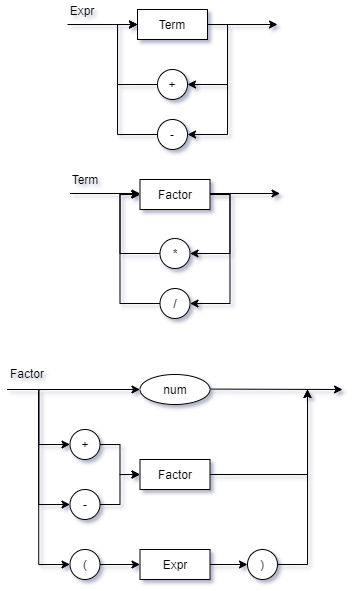

The diagram above was exported from draw.io. Its source (the exported page's mxGraphModel, read from the mxfile embedded in the PNG):
<mxGraphModel dx="339" dy="372" grid="1" gridSize="10" guides="1" tooltips="1" connect="1" arrows="1" fold="1" page="1" pageScale="1" pageWidth="827" pageHeight="1169" math="0" shadow="0">
  <root>
    <mxCell id="0" />
    <mxCell id="1" parent="0" />
    <mxCell id="_ZCr8IWkV1XXXCdFawmm-5" style="edgeStyle=orthogonalEdgeStyle;rounded=0;orthogonalLoop=1;jettySize=auto;html=1;exitX=1;exitY=0.5;exitDx=0;exitDy=0;entryX=1;entryY=0.5;entryDx=0;entryDy=0;" parent="1" source="_ZCr8IWkV1XXXCdFawmm-1" target="_ZCr8IWkV1XXXCdFawmm-2" edge="1">
      <mxGeometry relative="1" as="geometry" />
    </mxCell>
    <mxCell id="_ZCr8IWkV1XXXCdFawmm-6" style="edgeStyle=orthogonalEdgeStyle;rounded=0;orthogonalLoop=1;jettySize=auto;html=1;exitX=1;exitY=0.5;exitDx=0;exitDy=0;entryX=1;entryY=0.5;entryDx=0;entryDy=0;" parent="1" source="_ZCr8IWkV1XXXCdFawmm-1" target="_ZCr8IWkV1XXXCdFawmm-4" edge="1">
      <mxGeometry relative="1" as="geometry" />
    </mxCell>
    <mxCell id="_ZCr8IWkV1XXXCdFawmm-1" value="Term" style="rounded=0;whiteSpace=wrap;html=1;" parent="1" vertex="1">
      <mxGeometry x="440" y="560" width="70" height="30" as="geometry" />
    </mxCell>
    <mxCell id="_ZCr8IWkV1XXXCdFawmm-7" style="edgeStyle=orthogonalEdgeStyle;rounded=0;orthogonalLoop=1;jettySize=auto;html=1;exitX=0;exitY=0.5;exitDx=0;exitDy=0;entryX=0;entryY=0.5;entryDx=0;entryDy=0;" parent="1" source="_ZCr8IWkV1XXXCdFawmm-2" target="_ZCr8IWkV1XXXCdFawmm-1" edge="1">
      <mxGeometry relative="1" as="geometry" />
    </mxCell>
    <mxCell id="_ZCr8IWkV1XXXCdFawmm-2" value="+" style="ellipse;whiteSpace=wrap;html=1;" parent="1" vertex="1">
      <mxGeometry x="460" y="620" width="30" height="30" as="geometry" />
    </mxCell>
    <mxCell id="_ZCr8IWkV1XXXCdFawmm-8" style="edgeStyle=orthogonalEdgeStyle;rounded=0;orthogonalLoop=1;jettySize=auto;html=1;exitX=0;exitY=0.5;exitDx=0;exitDy=0;entryX=0;entryY=0.5;entryDx=0;entryDy=0;" parent="1" source="_ZCr8IWkV1XXXCdFawmm-4" target="_ZCr8IWkV1XXXCdFawmm-1" edge="1">
      <mxGeometry relative="1" as="geometry" />
    </mxCell>
    <mxCell id="_ZCr8IWkV1XXXCdFawmm-4" value="-" style="ellipse;whiteSpace=wrap;html=1;" parent="1" vertex="1">
      <mxGeometry x="460" y="670" width="30" height="30" as="geometry" />
    </mxCell>
    <mxCell id="_ZCr8IWkV1XXXCdFawmm-9" value="" style="endArrow=classic;html=1;entryX=0;entryY=0.5;entryDx=0;entryDy=0;" parent="1" target="_ZCr8IWkV1XXXCdFawmm-1" edge="1">
      <mxGeometry width="50" height="50" relative="1" as="geometry">
        <mxPoint x="370" y="575" as="sourcePoint" />
        <mxPoint x="480" y="560" as="targetPoint" />
      </mxGeometry>
    </mxCell>
    <mxCell id="_ZCr8IWkV1XXXCdFawmm-10" value="" style="endArrow=classic;html=1;exitX=1;exitY=0.5;exitDx=0;exitDy=0;" parent="1" source="_ZCr8IWkV1XXXCdFawmm-1" edge="1">
      <mxGeometry width="50" height="50" relative="1" as="geometry">
        <mxPoint x="490" y="640" as="sourcePoint" />
        <mxPoint x="580" y="575" as="targetPoint" />
      </mxGeometry>
    </mxCell>
    <mxCell id="_ZCr8IWkV1XXXCdFawmm-11" value="Expr" style="text;html=1;strokeColor=none;fillColor=none;align=center;verticalAlign=middle;whiteSpace=wrap;rounded=0;" parent="1" vertex="1">
      <mxGeometry x="365" y="551" width="40" height="20" as="geometry" />
    </mxCell>
    <mxCell id="YGFnkGQXzYDQDhrKATSU-5" style="edgeStyle=orthogonalEdgeStyle;rounded=0;orthogonalLoop=1;jettySize=auto;html=1;exitX=0;exitY=0.5;exitDx=0;exitDy=0;entryX=0;entryY=0.5;entryDx=0;entryDy=0;" edge="1" parent="1" source="_ZCr8IWkV1XXXCdFawmm-16" target="YGFnkGQXzYDQDhrKATSU-1">
      <mxGeometry relative="1" as="geometry" />
    </mxCell>
    <mxCell id="_ZCr8IWkV1XXXCdFawmm-16" value="*" style="ellipse;whiteSpace=wrap;html=1;" parent="1" vertex="1">
      <mxGeometry x="462.5" y="789" width="30" height="30" as="geometry" />
    </mxCell>
    <mxCell id="YGFnkGQXzYDQDhrKATSU-4" style="edgeStyle=orthogonalEdgeStyle;rounded=0;orthogonalLoop=1;jettySize=auto;html=1;exitX=0;exitY=0.5;exitDx=0;exitDy=0;entryX=0;entryY=0.5;entryDx=0;entryDy=0;" edge="1" parent="1" source="_ZCr8IWkV1XXXCdFawmm-18" target="YGFnkGQXzYDQDhrKATSU-1">
      <mxGeometry relative="1" as="geometry" />
    </mxCell>
    <mxCell id="_ZCr8IWkV1XXXCdFawmm-18" value="/" style="ellipse;whiteSpace=wrap;html=1;" parent="1" vertex="1">
      <mxGeometry x="462.5" y="839" width="30" height="30" as="geometry" />
    </mxCell>
    <mxCell id="_ZCr8IWkV1XXXCdFawmm-19" value="" style="endArrow=classic;html=1;entryX=0;entryY=0.5;entryDx=0;entryDy=0;" parent="1" edge="1">
      <mxGeometry width="50" height="50" relative="1" as="geometry">
        <mxPoint x="372.5" y="744" as="sourcePoint" />
        <mxPoint x="442.5" y="744" as="targetPoint" />
      </mxGeometry>
    </mxCell>
    <mxCell id="_ZCr8IWkV1XXXCdFawmm-20" value="" style="endArrow=classic;html=1;exitX=1;exitY=0.5;exitDx=0;exitDy=0;" parent="1" edge="1">
      <mxGeometry width="50" height="50" relative="1" as="geometry">
        <mxPoint x="512.5" y="744" as="sourcePoint" />
        <mxPoint x="582.5" y="744" as="targetPoint" />
      </mxGeometry>
    </mxCell>
    <mxCell id="_ZCr8IWkV1XXXCdFawmm-21" value="Term" style="text;html=1;strokeColor=none;fillColor=none;align=center;verticalAlign=middle;whiteSpace=wrap;rounded=0;" parent="1" vertex="1">
      <mxGeometry x="367.5" y="720" width="40" height="20" as="geometry" />
    </mxCell>
    <mxCell id="YGFnkGQXzYDQDhrKATSU-2" style="edgeStyle=orthogonalEdgeStyle;rounded=0;orthogonalLoop=1;jettySize=auto;html=1;exitX=1;exitY=0.5;exitDx=0;exitDy=0;entryX=1;entryY=0.5;entryDx=0;entryDy=0;" edge="1" parent="1" source="YGFnkGQXzYDQDhrKATSU-1" target="_ZCr8IWkV1XXXCdFawmm-16">
      <mxGeometry relative="1" as="geometry" />
    </mxCell>
    <mxCell id="YGFnkGQXzYDQDhrKATSU-3" style="edgeStyle=orthogonalEdgeStyle;rounded=0;orthogonalLoop=1;jettySize=auto;html=1;exitX=1;exitY=0.5;exitDx=0;exitDy=0;entryX=1;entryY=0.5;entryDx=0;entryDy=0;" edge="1" parent="1" source="YGFnkGQXzYDQDhrKATSU-1" target="_ZCr8IWkV1XXXCdFawmm-18">
      <mxGeometry relative="1" as="geometry" />
    </mxCell>
    <mxCell id="YGFnkGQXzYDQDhrKATSU-1" value="Factor" style="rounded=0;whiteSpace=wrap;html=1;" vertex="1" parent="1">
      <mxGeometry x="442.5" y="730" width="70" height="30" as="geometry" />
    </mxCell>
    <mxCell id="YGFnkGQXzYDQDhrKATSU-7" value="num" style="ellipse;whiteSpace=wrap;html=1;" vertex="1" parent="1">
      <mxGeometry x="442.5" y="925" width="70" height="30" as="geometry" />
    </mxCell>
    <mxCell id="YGFnkGQXzYDQDhrKATSU-25" style="edgeStyle=orthogonalEdgeStyle;rounded=0;orthogonalLoop=1;jettySize=auto;html=1;exitX=1;exitY=0.5;exitDx=0;exitDy=0;" edge="1" parent="1" source="YGFnkGQXzYDQDhrKATSU-8">
      <mxGeometry relative="1" as="geometry">
        <mxPoint x="610" y="940" as="targetPoint" />
        <Array as="points">
          <mxPoint x="610" y="1025" />
          <mxPoint x="610" y="940" />
        </Array>
      </mxGeometry>
    </mxCell>
    <mxCell id="YGFnkGQXzYDQDhrKATSU-8" value="Factor" style="rounded=0;whiteSpace=wrap;html=1;" vertex="1" parent="1">
      <mxGeometry x="442.5" y="1010" width="70" height="30" as="geometry" />
    </mxCell>
    <mxCell id="YGFnkGQXzYDQDhrKATSU-23" style="edgeStyle=orthogonalEdgeStyle;rounded=0;orthogonalLoop=1;jettySize=auto;html=1;exitX=1;exitY=0.5;exitDx=0;exitDy=0;entryX=0;entryY=0.5;entryDx=0;entryDy=0;" edge="1" parent="1" source="YGFnkGQXzYDQDhrKATSU-9" target="YGFnkGQXzYDQDhrKATSU-22">
      <mxGeometry relative="1" as="geometry" />
    </mxCell>
    <mxCell id="YGFnkGQXzYDQDhrKATSU-9" value="Expr" style="rounded=0;whiteSpace=wrap;html=1;" vertex="1" parent="1">
      <mxGeometry x="442.5" y="1100" width="70" height="30" as="geometry" />
    </mxCell>
    <mxCell id="YGFnkGQXzYDQDhrKATSU-14" style="edgeStyle=orthogonalEdgeStyle;rounded=0;orthogonalLoop=1;jettySize=auto;html=1;exitX=1;exitY=0.5;exitDx=0;exitDy=0;entryX=0;entryY=0.5;entryDx=0;entryDy=0;" edge="1" parent="1" source="YGFnkGQXzYDQDhrKATSU-12" target="YGFnkGQXzYDQDhrKATSU-8">
      <mxGeometry relative="1" as="geometry" />
    </mxCell>
    <mxCell id="YGFnkGQXzYDQDhrKATSU-12" value="+" style="ellipse;whiteSpace=wrap;html=1;" vertex="1" parent="1">
      <mxGeometry x="372.5" y="980" width="30" height="30" as="geometry" />
    </mxCell>
    <mxCell id="YGFnkGQXzYDQDhrKATSU-15" style="edgeStyle=orthogonalEdgeStyle;rounded=0;orthogonalLoop=1;jettySize=auto;html=1;exitX=1;exitY=0.5;exitDx=0;exitDy=0;entryX=0;entryY=0.5;entryDx=0;entryDy=0;" edge="1" parent="1" source="YGFnkGQXzYDQDhrKATSU-13" target="YGFnkGQXzYDQDhrKATSU-8">
      <mxGeometry relative="1" as="geometry" />
    </mxCell>
    <mxCell id="YGFnkGQXzYDQDhrKATSU-13" value="-" style="ellipse;whiteSpace=wrap;html=1;" vertex="1" parent="1">
      <mxGeometry x="372.5" y="1040" width="30" height="30" as="geometry" />
    </mxCell>
    <mxCell id="YGFnkGQXzYDQDhrKATSU-16" value="" style="endArrow=classic;html=1;entryX=0;entryY=0.5;entryDx=0;entryDy=0;exitX=1;exitY=0.5;exitDx=0;exitDy=0;" edge="1" parent="1" target="YGFnkGQXzYDQDhrKATSU-7">
      <mxGeometry width="50" height="50" relative="1" as="geometry">
        <mxPoint x="310" y="940" as="sourcePoint" />
        <mxPoint x="500" y="915" as="targetPoint" />
      </mxGeometry>
    </mxCell>
    <mxCell id="YGFnkGQXzYDQDhrKATSU-21" style="edgeStyle=orthogonalEdgeStyle;rounded=0;orthogonalLoop=1;jettySize=auto;html=1;exitX=1;exitY=0.5;exitDx=0;exitDy=0;entryX=0;entryY=0.5;entryDx=0;entryDy=0;" edge="1" parent="1" source="YGFnkGQXzYDQDhrKATSU-18" target="YGFnkGQXzYDQDhrKATSU-9">
      <mxGeometry relative="1" as="geometry" />
    </mxCell>
    <mxCell id="YGFnkGQXzYDQDhrKATSU-18" value="(" style="ellipse;whiteSpace=wrap;html=1;" vertex="1" parent="1">
      <mxGeometry x="372.5" y="1100" width="30" height="30" as="geometry" />
    </mxCell>
    <mxCell id="YGFnkGQXzYDQDhrKATSU-26" style="edgeStyle=orthogonalEdgeStyle;rounded=0;orthogonalLoop=1;jettySize=auto;html=1;exitX=1;exitY=0.5;exitDx=0;exitDy=0;" edge="1" parent="1" source="YGFnkGQXzYDQDhrKATSU-22">
      <mxGeometry relative="1" as="geometry">
        <mxPoint x="610" y="940" as="targetPoint" />
      </mxGeometry>
    </mxCell>
    <mxCell id="YGFnkGQXzYDQDhrKATSU-22" value=")" style="ellipse;whiteSpace=wrap;html=1;" vertex="1" parent="1">
      <mxGeometry x="550" y="1100" width="30" height="30" as="geometry" />
    </mxCell>
    <mxCell id="YGFnkGQXzYDQDhrKATSU-24" value="" style="endArrow=classic;html=1;" edge="1" parent="1">
      <mxGeometry width="50" height="50" relative="1" as="geometry">
        <mxPoint x="512.5" y="939.58" as="sourcePoint" />
        <mxPoint x="645" y="940" as="targetPoint" />
      </mxGeometry>
    </mxCell>
    <mxCell id="YGFnkGQXzYDQDhrKATSU-28" style="edgeStyle=orthogonalEdgeStyle;rounded=0;orthogonalLoop=1;jettySize=auto;html=1;exitX=1;exitY=0.5;exitDx=0;exitDy=0;entryX=0;entryY=0.5;entryDx=0;entryDy=0;" edge="1" parent="1" target="YGFnkGQXzYDQDhrKATSU-12">
      <mxGeometry relative="1" as="geometry">
        <mxPoint x="310" y="940" as="sourcePoint" />
      </mxGeometry>
    </mxCell>
    <mxCell id="YGFnkGQXzYDQDhrKATSU-29" style="edgeStyle=orthogonalEdgeStyle;rounded=0;orthogonalLoop=1;jettySize=auto;html=1;exitX=1;exitY=0.5;exitDx=0;exitDy=0;entryX=0;entryY=0.5;entryDx=0;entryDy=0;" edge="1" parent="1" target="YGFnkGQXzYDQDhrKATSU-13">
      <mxGeometry relative="1" as="geometry">
        <mxPoint x="310" y="940" as="sourcePoint" />
      </mxGeometry>
    </mxCell>
    <mxCell id="YGFnkGQXzYDQDhrKATSU-30" style="edgeStyle=orthogonalEdgeStyle;rounded=0;orthogonalLoop=1;jettySize=auto;html=1;exitX=1;exitY=0.5;exitDx=0;exitDy=0;entryX=0;entryY=0.5;entryDx=0;entryDy=0;" edge="1" parent="1" target="YGFnkGQXzYDQDhrKATSU-18">
      <mxGeometry relative="1" as="geometry">
        <mxPoint x="310" y="940" as="sourcePoint" />
      </mxGeometry>
    </mxCell>
    <mxCell id="YGFnkGQXzYDQDhrKATSU-31" value="Factor" style="text;html=1;strokeColor=none;fillColor=none;align=center;verticalAlign=middle;whiteSpace=wrap;rounded=0;" vertex="1" parent="1">
      <mxGeometry x="310" y="914" width="40" height="20" as="geometry" />
    </mxCell>
  </root>
</mxGraphModel>